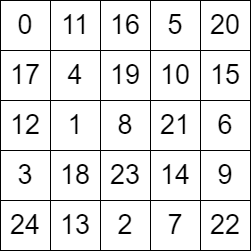

The diagram above was exported from draw.io. Its source (the exported page's mxGraphModel, read from the mxfile embedded in the PNG):
<mxGraphModel dx="1050" dy="581" grid="1" gridSize="10" guides="1" tooltips="1" connect="1" arrows="1" fold="1" page="1" pageScale="1" pageWidth="827" pageHeight="1169" math="0" shadow="0">
  <root>
    <mxCell id="0" />
    <mxCell id="1" parent="0" />
    <mxCell id="ljH2yi5sfm9AVfa5zC2N-10" value="0" style="whiteSpace=wrap;html=1;aspect=fixed;fontSize=27;" parent="1" vertex="1">
      <mxGeometry x="240" y="130" width="50" height="50" as="geometry" />
    </mxCell>
    <mxCell id="ljH2yi5sfm9AVfa5zC2N-13" value="11" style="whiteSpace=wrap;html=1;aspect=fixed;fontSize=27;" parent="1" vertex="1">
      <mxGeometry x="290" y="130" width="50" height="50" as="geometry" />
    </mxCell>
    <mxCell id="MmLA_aKn1_0IkTbJZgGu-1" value="16" style="whiteSpace=wrap;html=1;aspect=fixed;fontSize=27;" parent="1" vertex="1">
      <mxGeometry x="340" y="130" width="50" height="50" as="geometry" />
    </mxCell>
    <mxCell id="5zUnrEdRBIF-aehXunYw-1" value="5" style="whiteSpace=wrap;html=1;aspect=fixed;fontSize=27;" vertex="1" parent="1">
      <mxGeometry x="390" y="130" width="50" height="50" as="geometry" />
    </mxCell>
    <mxCell id="5zUnrEdRBIF-aehXunYw-2" value="20" style="whiteSpace=wrap;html=1;aspect=fixed;fontSize=27;" vertex="1" parent="1">
      <mxGeometry x="440" y="130" width="50" height="50" as="geometry" />
    </mxCell>
    <mxCell id="5zUnrEdRBIF-aehXunYw-3" value="17" style="whiteSpace=wrap;html=1;aspect=fixed;fontSize=27;" vertex="1" parent="1">
      <mxGeometry x="240" y="180" width="50" height="50" as="geometry" />
    </mxCell>
    <mxCell id="5zUnrEdRBIF-aehXunYw-4" value="4" style="whiteSpace=wrap;html=1;aspect=fixed;fontSize=27;" vertex="1" parent="1">
      <mxGeometry x="290" y="180" width="50" height="50" as="geometry" />
    </mxCell>
    <mxCell id="5zUnrEdRBIF-aehXunYw-5" value="19" style="whiteSpace=wrap;html=1;aspect=fixed;fontSize=27;" vertex="1" parent="1">
      <mxGeometry x="340" y="180" width="50" height="50" as="geometry" />
    </mxCell>
    <mxCell id="5zUnrEdRBIF-aehXunYw-6" value="10" style="whiteSpace=wrap;html=1;aspect=fixed;fontSize=27;" vertex="1" parent="1">
      <mxGeometry x="390" y="180" width="50" height="50" as="geometry" />
    </mxCell>
    <mxCell id="5zUnrEdRBIF-aehXunYw-7" value="15" style="whiteSpace=wrap;html=1;aspect=fixed;fontSize=27;" vertex="1" parent="1">
      <mxGeometry x="440" y="180" width="50" height="50" as="geometry" />
    </mxCell>
    <mxCell id="5zUnrEdRBIF-aehXunYw-8" value="12" style="whiteSpace=wrap;html=1;aspect=fixed;fontSize=27;" vertex="1" parent="1">
      <mxGeometry x="240" y="230" width="50" height="50" as="geometry" />
    </mxCell>
    <mxCell id="5zUnrEdRBIF-aehXunYw-9" value="1" style="whiteSpace=wrap;html=1;aspect=fixed;fontSize=27;" vertex="1" parent="1">
      <mxGeometry x="290" y="230" width="50" height="50" as="geometry" />
    </mxCell>
    <mxCell id="5zUnrEdRBIF-aehXunYw-10" value="8" style="whiteSpace=wrap;html=1;aspect=fixed;fontSize=27;" vertex="1" parent="1">
      <mxGeometry x="340" y="230" width="50" height="50" as="geometry" />
    </mxCell>
    <mxCell id="5zUnrEdRBIF-aehXunYw-11" value="21" style="whiteSpace=wrap;html=1;aspect=fixed;fontSize=27;" vertex="1" parent="1">
      <mxGeometry x="390" y="230" width="50" height="50" as="geometry" />
    </mxCell>
    <mxCell id="5zUnrEdRBIF-aehXunYw-12" value="6" style="whiteSpace=wrap;html=1;aspect=fixed;fontSize=27;" vertex="1" parent="1">
      <mxGeometry x="440" y="230" width="50" height="50" as="geometry" />
    </mxCell>
    <mxCell id="5zUnrEdRBIF-aehXunYw-13" value="3" style="whiteSpace=wrap;html=1;aspect=fixed;fontSize=27;" vertex="1" parent="1">
      <mxGeometry x="240" y="280" width="50" height="50" as="geometry" />
    </mxCell>
    <mxCell id="5zUnrEdRBIF-aehXunYw-14" value="18" style="whiteSpace=wrap;html=1;aspect=fixed;fontSize=27;" vertex="1" parent="1">
      <mxGeometry x="290" y="280" width="50" height="50" as="geometry" />
    </mxCell>
    <mxCell id="5zUnrEdRBIF-aehXunYw-15" value="23" style="whiteSpace=wrap;html=1;aspect=fixed;fontSize=27;" vertex="1" parent="1">
      <mxGeometry x="340" y="280" width="50" height="50" as="geometry" />
    </mxCell>
    <mxCell id="5zUnrEdRBIF-aehXunYw-16" value="14" style="whiteSpace=wrap;html=1;aspect=fixed;fontSize=27;" vertex="1" parent="1">
      <mxGeometry x="390" y="280" width="50" height="50" as="geometry" />
    </mxCell>
    <mxCell id="5zUnrEdRBIF-aehXunYw-17" value="9" style="whiteSpace=wrap;html=1;aspect=fixed;fontSize=27;" vertex="1" parent="1">
      <mxGeometry x="440" y="280" width="50" height="50" as="geometry" />
    </mxCell>
    <mxCell id="5zUnrEdRBIF-aehXunYw-18" value="24" style="whiteSpace=wrap;html=1;aspect=fixed;fontSize=27;" vertex="1" parent="1">
      <mxGeometry x="240" y="330" width="50" height="50" as="geometry" />
    </mxCell>
    <mxCell id="5zUnrEdRBIF-aehXunYw-19" value="13" style="whiteSpace=wrap;html=1;aspect=fixed;fontSize=27;" vertex="1" parent="1">
      <mxGeometry x="290" y="330" width="50" height="50" as="geometry" />
    </mxCell>
    <mxCell id="5zUnrEdRBIF-aehXunYw-20" value="2" style="whiteSpace=wrap;html=1;aspect=fixed;fontSize=27;" vertex="1" parent="1">
      <mxGeometry x="340" y="330" width="50" height="50" as="geometry" />
    </mxCell>
    <mxCell id="5zUnrEdRBIF-aehXunYw-21" value="7" style="whiteSpace=wrap;html=1;aspect=fixed;fontSize=27;" vertex="1" parent="1">
      <mxGeometry x="390" y="330" width="50" height="50" as="geometry" />
    </mxCell>
    <mxCell id="5zUnrEdRBIF-aehXunYw-22" value="22" style="whiteSpace=wrap;html=1;aspect=fixed;fontSize=27;" vertex="1" parent="1">
      <mxGeometry x="440" y="330" width="50" height="50" as="geometry" />
    </mxCell>
  </root>
</mxGraphModel>